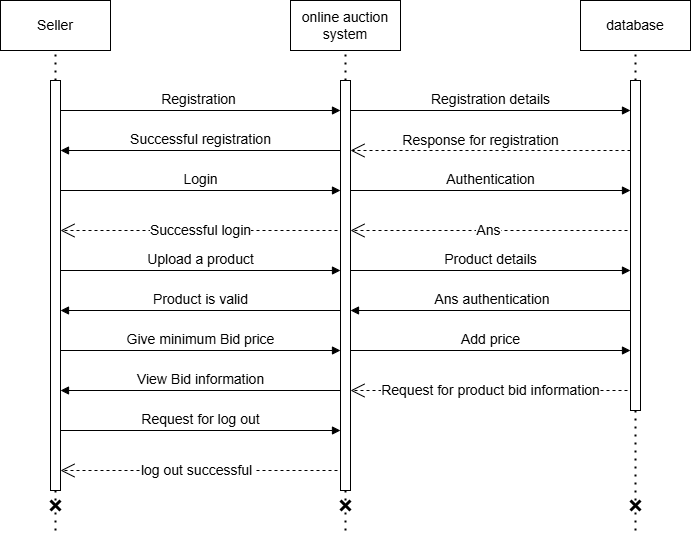

The diagram above was exported from draw.io. Its source (the exported page's mxGraphModel, read from the mxfile embedded in the PNG):
<mxGraphModel dx="1120" dy="506" grid="1" gridSize="10" guides="1" tooltips="1" connect="1" arrows="1" fold="1" page="1" pageScale="1" pageWidth="850" pageHeight="1100" math="0" shadow="0">
  <root>
    <mxCell id="0" />
    <mxCell id="1" parent="0" />
    <mxCell id="rxPMrhEzb_e0qUMSBj1N-1" value="&lt;font style=&quot;font-size: 14px;&quot;&gt;Seller&lt;/font&gt;" style="html=1;whiteSpace=wrap;" parent="1" vertex="1">
      <mxGeometry x="80" y="30" width="110" height="50" as="geometry" />
    </mxCell>
    <mxCell id="rxPMrhEzb_e0qUMSBj1N-2" value="&lt;font style=&quot;font-size: 14px;&quot;&gt;online auction system&lt;/font&gt;" style="html=1;whiteSpace=wrap;" parent="1" vertex="1">
      <mxGeometry x="370" y="30" width="110" height="50" as="geometry" />
    </mxCell>
    <mxCell id="rxPMrhEzb_e0qUMSBj1N-3" value="&lt;font style=&quot;font-size: 14px;&quot;&gt;database&lt;/font&gt;" style="html=1;whiteSpace=wrap;" parent="1" vertex="1">
      <mxGeometry x="660" y="30" width="110" height="50" as="geometry" />
    </mxCell>
    <mxCell id="rxPMrhEzb_e0qUMSBj1N-4" value="" style="html=1;points=[[0,0,0,0,5],[0,1,0,0,-5],[1,0,0,0,5],[1,1,0,0,-5]];perimeter=orthogonalPerimeter;outlineConnect=0;targetShapes=umlLifeline;portConstraint=eastwest;newEdgeStyle={&quot;curved&quot;:0,&quot;rounded&quot;:0};" parent="1" vertex="1">
      <mxGeometry x="130" y="110" width="10" height="410" as="geometry" />
    </mxCell>
    <mxCell id="rxPMrhEzb_e0qUMSBj1N-5" value="" style="html=1;points=[[0,0,0,0,5],[0,1,0,0,-5],[1,0,0,0,5],[1,1,0,0,-5]];perimeter=orthogonalPerimeter;outlineConnect=0;targetShapes=umlLifeline;portConstraint=eastwest;newEdgeStyle={&quot;curved&quot;:0,&quot;rounded&quot;:0};" parent="1" vertex="1">
      <mxGeometry x="420" y="110" width="10" height="410" as="geometry" />
    </mxCell>
    <mxCell id="rxPMrhEzb_e0qUMSBj1N-6" value="" style="html=1;points=[[0,0,0,0,5],[0,1,0,0,-5],[1,0,0,0,5],[1,1,0,0,-5]];perimeter=orthogonalPerimeter;outlineConnect=0;targetShapes=umlLifeline;portConstraint=eastwest;newEdgeStyle={&quot;curved&quot;:0,&quot;rounded&quot;:0};" parent="1" vertex="1">
      <mxGeometry x="710" y="110" width="10" height="330" as="geometry" />
    </mxCell>
    <mxCell id="rxPMrhEzb_e0qUMSBj1N-7" value="&lt;font style=&quot;font-size: 14px;&quot;&gt;Registration&amp;nbsp;&lt;/font&gt;" style="html=1;verticalAlign=bottom;endArrow=block;curved=0;rounded=0;" parent="1" target="rxPMrhEzb_e0qUMSBj1N-5" edge="1">
      <mxGeometry width="80" relative="1" as="geometry">
        <mxPoint x="140" y="140" as="sourcePoint" />
        <mxPoint x="220" y="140" as="targetPoint" />
        <mxPoint as="offset" />
      </mxGeometry>
    </mxCell>
    <mxCell id="rxPMrhEzb_e0qUMSBj1N-8" value="&lt;font style=&quot;font-size: 14px;&quot;&gt;Successful registration&lt;/font&gt;" style="html=1;verticalAlign=bottom;endArrow=block;curved=0;rounded=0;entryX=1;entryY=0.059;entryDx=0;entryDy=0;entryPerimeter=0;" parent="1" edge="1">
      <mxGeometry width="80" relative="1" as="geometry">
        <mxPoint x="420" y="180.00000000000003" as="sourcePoint" />
        <mxPoint x="140" y="180.00000000000003" as="targetPoint" />
      </mxGeometry>
    </mxCell>
    <mxCell id="rxPMrhEzb_e0qUMSBj1N-9" value="&lt;font style=&quot;font-size: 14px;&quot;&gt;Registration details&lt;/font&gt;" style="html=1;verticalAlign=bottom;endArrow=block;curved=0;rounded=0;" parent="1" edge="1">
      <mxGeometry width="80" relative="1" as="geometry">
        <mxPoint x="430" y="140" as="sourcePoint" />
        <mxPoint x="710" y="140" as="targetPoint" />
      </mxGeometry>
    </mxCell>
    <mxCell id="rxPMrhEzb_e0qUMSBj1N-10" value="&lt;font style=&quot;font-size: 14px;&quot;&gt;&amp;nbsp;Ans authentication&lt;/font&gt;" style="html=1;verticalAlign=bottom;endArrow=block;curved=0;rounded=0;entryX=1;entryY=0.059;entryDx=0;entryDy=0;entryPerimeter=0;" parent="1" edge="1">
      <mxGeometry width="80" relative="1" as="geometry">
        <mxPoint x="710" y="340" as="sourcePoint" />
        <mxPoint x="430" y="340" as="targetPoint" />
      </mxGeometry>
    </mxCell>
    <mxCell id="rxPMrhEzb_e0qUMSBj1N-11" value="&lt;font style=&quot;font-size: 14px;&quot;&gt;Login&lt;/font&gt;" style="html=1;verticalAlign=bottom;endArrow=block;curved=0;rounded=0;" parent="1" edge="1">
      <mxGeometry width="80" relative="1" as="geometry">
        <mxPoint x="140" y="220" as="sourcePoint" />
        <mxPoint x="420" y="220" as="targetPoint" />
      </mxGeometry>
    </mxCell>
    <mxCell id="rxPMrhEzb_e0qUMSBj1N-12" value="&lt;font style=&quot;font-size: 14px;&quot;&gt;Authentication&lt;/font&gt;" style="html=1;verticalAlign=bottom;endArrow=block;curved=0;rounded=0;" parent="1" edge="1">
      <mxGeometry width="80" relative="1" as="geometry">
        <mxPoint x="430" y="220" as="sourcePoint" />
        <mxPoint x="710" y="220" as="targetPoint" />
      </mxGeometry>
    </mxCell>
    <mxCell id="rxPMrhEzb_e0qUMSBj1N-13" value="&lt;font style=&quot;font-size: 14px;&quot;&gt;Response for registration&lt;/font&gt;" style="endArrow=open;endSize=12;dashed=1;html=1;rounded=0;" parent="1" source="rxPMrhEzb_e0qUMSBj1N-6" edge="1">
      <mxGeometry x="0.0714" y="-10" width="160" relative="1" as="geometry">
        <mxPoint x="700" y="170" as="sourcePoint" />
        <mxPoint x="430" y="180" as="targetPoint" />
        <mxPoint as="offset" />
      </mxGeometry>
    </mxCell>
    <mxCell id="rxPMrhEzb_e0qUMSBj1N-17" value="&lt;font style=&quot;font-size: 14px;&quot;&gt;Ans&lt;/font&gt;" style="endArrow=open;endSize=12;dashed=1;html=1;rounded=0;exitX=-0.32;exitY=0.138;exitDx=0;exitDy=0;exitPerimeter=0;" parent="1" edge="1">
      <mxGeometry width="160" relative="1" as="geometry">
        <mxPoint x="707" y="260" as="sourcePoint" />
        <mxPoint x="430" y="260" as="targetPoint" />
      </mxGeometry>
    </mxCell>
    <mxCell id="rxPMrhEzb_e0qUMSBj1N-18" value="&lt;span style=&quot;font-size: 14px;&quot;&gt;Successful login&lt;/span&gt;" style="endArrow=open;endSize=12;dashed=1;html=1;rounded=0;exitX=-0.32;exitY=0.138;exitDx=0;exitDy=0;exitPerimeter=0;" parent="1" edge="1">
      <mxGeometry x="-0.0108" width="160" relative="1" as="geometry">
        <mxPoint x="417" y="260" as="sourcePoint" />
        <mxPoint x="140" y="260" as="targetPoint" />
        <mxPoint as="offset" />
      </mxGeometry>
    </mxCell>
    <mxCell id="rxPMrhEzb_e0qUMSBj1N-19" value="&lt;font style=&quot;font-size: 14px;&quot;&gt;Upload a product&lt;/font&gt;" style="html=1;verticalAlign=bottom;endArrow=block;curved=0;rounded=0;" parent="1" edge="1">
      <mxGeometry width="80" relative="1" as="geometry">
        <mxPoint x="140" y="300" as="sourcePoint" />
        <mxPoint x="420" y="300" as="targetPoint" />
      </mxGeometry>
    </mxCell>
    <mxCell id="rxPMrhEzb_e0qUMSBj1N-20" value="&lt;font style=&quot;font-size: 14px;&quot;&gt;Product details&lt;/font&gt;" style="html=1;verticalAlign=bottom;endArrow=block;curved=0;rounded=0;" parent="1" edge="1">
      <mxGeometry width="80" relative="1" as="geometry">
        <mxPoint x="430" y="300" as="sourcePoint" />
        <mxPoint x="710" y="300" as="targetPoint" />
        <mxPoint as="offset" />
      </mxGeometry>
    </mxCell>
    <mxCell id="rxPMrhEzb_e0qUMSBj1N-21" value="&lt;font style=&quot;font-size: 14px;&quot;&gt;Product is valid&lt;/font&gt;" style="html=1;verticalAlign=bottom;endArrow=block;curved=0;rounded=0;entryX=1;entryY=0.059;entryDx=0;entryDy=0;entryPerimeter=0;" parent="1" edge="1">
      <mxGeometry width="80" relative="1" as="geometry">
        <mxPoint x="420" y="340" as="sourcePoint" />
        <mxPoint x="140" y="340" as="targetPoint" />
      </mxGeometry>
    </mxCell>
    <mxCell id="rxPMrhEzb_e0qUMSBj1N-22" value="&lt;font style=&quot;font-size: 14px;&quot;&gt;Give minimum Bid price&lt;/font&gt;" style="html=1;verticalAlign=bottom;endArrow=block;curved=0;rounded=0;" parent="1" edge="1">
      <mxGeometry width="80" relative="1" as="geometry">
        <mxPoint x="140" y="380" as="sourcePoint" />
        <mxPoint x="420" y="380" as="targetPoint" />
      </mxGeometry>
    </mxCell>
    <mxCell id="rxPMrhEzb_e0qUMSBj1N-23" value="&lt;font style=&quot;font-size: 14px;&quot;&gt;Add price&lt;/font&gt;" style="html=1;verticalAlign=bottom;endArrow=block;curved=0;rounded=0;" parent="1" edge="1">
      <mxGeometry width="80" relative="1" as="geometry">
        <mxPoint x="430" y="380" as="sourcePoint" />
        <mxPoint x="710" y="380" as="targetPoint" />
      </mxGeometry>
    </mxCell>
    <mxCell id="rxPMrhEzb_e0qUMSBj1N-24" value="&lt;font style=&quot;font-size: 14px;&quot;&gt;Request for product bid information&lt;/font&gt;" style="endArrow=open;endSize=12;dashed=1;html=1;rounded=0;exitX=-0.32;exitY=0.138;exitDx=0;exitDy=0;exitPerimeter=0;" parent="1" edge="1">
      <mxGeometry x="-0.0108" width="160" relative="1" as="geometry">
        <mxPoint x="707" y="420" as="sourcePoint" />
        <mxPoint x="430" y="420" as="targetPoint" />
        <mxPoint as="offset" />
      </mxGeometry>
    </mxCell>
    <mxCell id="rxPMrhEzb_e0qUMSBj1N-25" value="&lt;font style=&quot;font-size: 14px;&quot;&gt;View Bid information&lt;/font&gt;" style="html=1;verticalAlign=bottom;endArrow=block;curved=0;rounded=0;entryX=1;entryY=0.059;entryDx=0;entryDy=0;entryPerimeter=0;" parent="1" edge="1">
      <mxGeometry width="80" relative="1" as="geometry">
        <mxPoint x="420" y="420" as="sourcePoint" />
        <mxPoint x="140" y="420" as="targetPoint" />
        <mxPoint as="offset" />
      </mxGeometry>
    </mxCell>
    <mxCell id="rxPMrhEzb_e0qUMSBj1N-26" value="&lt;span style=&quot;font-size: 14px;&quot;&gt;Request for log out&lt;/span&gt;" style="html=1;verticalAlign=bottom;endArrow=block;curved=0;rounded=0;" parent="1" edge="1">
      <mxGeometry width="80" relative="1" as="geometry">
        <mxPoint x="140" y="460" as="sourcePoint" />
        <mxPoint x="420" y="460" as="targetPoint" />
      </mxGeometry>
    </mxCell>
    <mxCell id="rxPMrhEzb_e0qUMSBj1N-27" value="&lt;font style=&quot;font-size: 14px;&quot;&gt;log out successful&amp;nbsp;&lt;/font&gt;" style="endArrow=open;endSize=12;dashed=1;html=1;rounded=0;exitX=-0.32;exitY=0.138;exitDx=0;exitDy=0;exitPerimeter=0;" parent="1" edge="1">
      <mxGeometry width="160" relative="1" as="geometry">
        <mxPoint x="417" y="500" as="sourcePoint" />
        <mxPoint x="140" y="500" as="targetPoint" />
      </mxGeometry>
    </mxCell>
    <mxCell id="rxPMrhEzb_e0qUMSBj1N-30" value="" style="endArrow=none;dashed=1;html=1;dashPattern=1 3;strokeWidth=2;rounded=0;entryX=0.5;entryY=1;entryDx=0;entryDy=0;" parent="1" source="rxPMrhEzb_e0qUMSBj1N-4" target="rxPMrhEzb_e0qUMSBj1N-1" edge="1">
      <mxGeometry width="50" height="50" relative="1" as="geometry">
        <mxPoint x="130" y="100" as="sourcePoint" />
        <mxPoint x="140" y="80" as="targetPoint" />
      </mxGeometry>
    </mxCell>
    <mxCell id="rxPMrhEzb_e0qUMSBj1N-31" value="" style="endArrow=none;dashed=1;html=1;dashPattern=1 3;strokeWidth=2;rounded=0;entryX=0.5;entryY=1;entryDx=0;entryDy=0;" parent="1" source="rxPMrhEzb_e0qUMSBj1N-5" target="rxPMrhEzb_e0qUMSBj1N-2" edge="1">
      <mxGeometry width="50" height="50" relative="1" as="geometry">
        <mxPoint x="145" y="120" as="sourcePoint" />
        <mxPoint x="145" y="90" as="targetPoint" />
      </mxGeometry>
    </mxCell>
    <mxCell id="rxPMrhEzb_e0qUMSBj1N-32" value="" style="endArrow=none;dashed=1;html=1;dashPattern=1 3;strokeWidth=2;rounded=0;entryX=0.5;entryY=1;entryDx=0;entryDy=0;" parent="1" source="rxPMrhEzb_e0qUMSBj1N-6" target="rxPMrhEzb_e0qUMSBj1N-3" edge="1">
      <mxGeometry width="50" height="50" relative="1" as="geometry">
        <mxPoint x="715" y="100" as="sourcePoint" />
        <mxPoint x="155" y="100" as="targetPoint" />
      </mxGeometry>
    </mxCell>
    <mxCell id="rxPMrhEzb_e0qUMSBj1N-33" value="" style="endArrow=none;dashed=1;html=1;dashPattern=1 3;strokeWidth=2;rounded=0;" parent="1" source="rxPMrhEzb_e0qUMSBj1N-39" target="rxPMrhEzb_e0qUMSBj1N-6" edge="1">
      <mxGeometry width="50" height="50" relative="1" as="geometry">
        <mxPoint x="715" y="560" as="sourcePoint" />
        <mxPoint x="720" y="450" as="targetPoint" />
      </mxGeometry>
    </mxCell>
    <mxCell id="rxPMrhEzb_e0qUMSBj1N-34" value="" style="endArrow=none;dashed=1;html=1;dashPattern=1 3;strokeWidth=2;rounded=0;" parent="1" source="rxPMrhEzb_e0qUMSBj1N-36" edge="1">
      <mxGeometry width="50" height="50" relative="1" as="geometry">
        <mxPoint x="425" y="560" as="sourcePoint" />
        <mxPoint x="425" y="520" as="targetPoint" />
      </mxGeometry>
    </mxCell>
    <mxCell id="rxPMrhEzb_e0qUMSBj1N-35" value="" style="endArrow=none;dashed=1;html=1;dashPattern=1 3;strokeWidth=2;rounded=0;" parent="1" source="rxPMrhEzb_e0qUMSBj1N-41" edge="1">
      <mxGeometry width="50" height="50" relative="1" as="geometry">
        <mxPoint x="135" y="560" as="sourcePoint" />
        <mxPoint x="135" y="520" as="targetPoint" />
      </mxGeometry>
    </mxCell>
    <mxCell id="rxPMrhEzb_e0qUMSBj1N-37" value="" style="endArrow=none;dashed=1;html=1;dashPattern=1 3;strokeWidth=2;rounded=0;" parent="1" target="rxPMrhEzb_e0qUMSBj1N-36" edge="1">
      <mxGeometry width="50" height="50" relative="1" as="geometry">
        <mxPoint x="425" y="560" as="sourcePoint" />
        <mxPoint x="425" y="520" as="targetPoint" />
      </mxGeometry>
    </mxCell>
    <mxCell id="rxPMrhEzb_e0qUMSBj1N-36" value="" style="shape=umlDestroy;whiteSpace=wrap;html=1;strokeWidth=3;targetShapes=umlLifeline;" parent="1" vertex="1">
      <mxGeometry x="420" y="530" width="10" height="10" as="geometry" />
    </mxCell>
    <mxCell id="rxPMrhEzb_e0qUMSBj1N-40" value="" style="endArrow=none;dashed=1;html=1;dashPattern=1 3;strokeWidth=2;rounded=0;" parent="1" target="rxPMrhEzb_e0qUMSBj1N-39" edge="1">
      <mxGeometry width="50" height="50" relative="1" as="geometry">
        <mxPoint x="715" y="560" as="sourcePoint" />
        <mxPoint x="715" y="440" as="targetPoint" />
      </mxGeometry>
    </mxCell>
    <mxCell id="rxPMrhEzb_e0qUMSBj1N-39" value="" style="shape=umlDestroy;whiteSpace=wrap;html=1;strokeWidth=3;targetShapes=umlLifeline;" parent="1" vertex="1">
      <mxGeometry x="710" y="530" width="10" height="10" as="geometry" />
    </mxCell>
    <mxCell id="rxPMrhEzb_e0qUMSBj1N-42" value="" style="endArrow=none;dashed=1;html=1;dashPattern=1 3;strokeWidth=2;rounded=0;" parent="1" target="rxPMrhEzb_e0qUMSBj1N-41" edge="1">
      <mxGeometry width="50" height="50" relative="1" as="geometry">
        <mxPoint x="135" y="560" as="sourcePoint" />
        <mxPoint x="135" y="520" as="targetPoint" />
      </mxGeometry>
    </mxCell>
    <mxCell id="rxPMrhEzb_e0qUMSBj1N-41" value="" style="shape=umlDestroy;whiteSpace=wrap;html=1;strokeWidth=3;targetShapes=umlLifeline;" parent="1" vertex="1">
      <mxGeometry x="130" y="530" width="10" height="10" as="geometry" />
    </mxCell>
  </root>
</mxGraphModel>